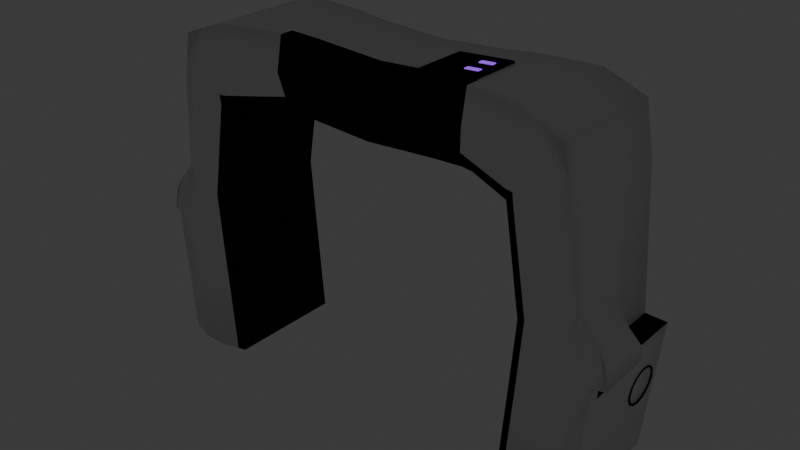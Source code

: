 # Source: thieft_helmet.blend  (saved by Blender 5.0.119; exported with 4.5.12 LTS)
import bpy
from mathutils import Matrix  # noqa: F401  (used for matrix-valued properties, if any)

bpy.ops.wm.read_factory_settings(use_empty=True)
scene = bpy.context.scene
scene.name = 'Scene'

# ---- collections
col_collection = bpy.data.collections.new('Collection'); scene.collection.children.link(col_collection)

# ---- materials (node trees are filled in below, after node groups)
mat_base = bpy.data.materials.new('Base')
mat_darks = bpy.data.materials.new('Darks')
mat_light = bpy.data.materials.new('Light')
mat_light.alpha_threshold = 0.0
mat_light.use_backface_culling_lightprobe_volume = False
mat_light.roughness = 0.5
mat_light.line_color = (0.0, 0.0, 0.0, 1.0)

# ---- material node trees
mat_base.use_nodes = True; mat_base.node_tree.nodes.clear()
_N = mat_base.node_tree.nodes; _L = mat_base.node_tree.links
n0 = _N.new('ShaderNodeBsdfPrincipled'); n0.name = 'Principled BSDF'; n0.location = (-200, 100)
n1 = _N.new('ShaderNodeOutputMaterial'); n1.name = 'Material Output'; n1.location = (200, 100)
_L.new(n0.outputs[0], n1.inputs[0])
n1.is_active_output = True
mat_darks.use_nodes = True; mat_darks.node_tree.nodes.clear()
_N = mat_darks.node_tree.nodes; _L = mat_darks.node_tree.links
n0 = _N.new('ShaderNodeBsdfPrincipled'); n0.name = 'Principled BSDF'; n0.location = (-200, 100)
n0.inputs[0].default_value = (0.006656, 0.003925, 0.008343, 1.0)
n0.inputs[13].default_value = 0.0
n1 = _N.new('ShaderNodeOutputMaterial'); n1.name = 'Material Output'; n1.location = (200, 100)
_L.new(n0.outputs[0], n1.inputs[0])
n1.is_active_output = True
mat_light.use_nodes = True; mat_light.node_tree.nodes.clear()
_N = mat_light.node_tree.nodes; _L = mat_light.node_tree.links
n0 = _N.new('ShaderNodeOutputMaterial'); n0.name = 'Material Output'; n0.location = (200, 100)
n1 = _N.new('ShaderNodeBsdfPrincipled'); n1.name = 'Principled BSDF'; n1.location = (-200, 100)
n1.inputs[0].default_value = (0.09045, 0.01645, 0.8, 1.0)
n1.inputs[27].default_value = (0.359, 0.06887, 1.0, 1.0)
n1.inputs[28].default_value = 1.0
_L.new(n1.outputs[0], n0.inputs[0])
n0.is_active_output = True

# ---- world
world_world = bpy.data.worlds.new('World'); scene.world = world_world
world_world.use_nodes = True; world_world.node_tree.nodes.clear()
_N = world_world.node_tree.nodes; _L = world_world.node_tree.links
n0 = _N.new('ShaderNodeOutputWorld'); n0.name = 'World Output'; n0.location = (200, 100)
n1 = _N.new('ShaderNodeBackground'); n1.name = 'Background'; n1.location = (-200, 100)
n1.inputs[0].default_value = (0.05088, 0.05088, 0.05088, 1.0)
_L.new(n1.outputs[0], n0.inputs[0])
n0.is_active_output = True
world_world.color = (0.05088, 0.05088, 0.05088)
world_world.sun_shadow_jitter_overblur = 0.0

# ---- meshes
me_cube_001 = bpy.data.meshes.new('Cube.001')
me_cube_001.from_pydata([(3.063, 0.9043, 0.4842), (3.2, 0.9043, -0.2817), (3.063, -0.9043, 0.4842), (3.2, -0.9043, -0.2817), (2.333, -0.9043, -0.422), (2.432, -0.9043, 0.7294), (2.333, 0.9043, -0.422), (2.432, 0.9043, 0.7294), (0.0, 0.8435, -0.4125), (0.0, 0.8435, 0.5986), (0.0, -0.5719, -0.4125), (0.0, -0.5719, 0.5986), (3.137, 1.0, -4.459), (3.137, -1.0, -4.459), (2.37, -0.9043, -4.459), (2.37, 0.9043, -4.459), (3.339, -0.8417, -1.621), (3.343, 0.9043, -2.389), (2.576, -0.9043, -1.933), (2.576, 0.9043, -1.933), (1.048, 0.8435, 0.664), (1.048, -0.5719, -0.3471), (1.048, 0.8435, -0.3471), (1.048, -0.5719, 0.664), (3.455, 0.9043, -4.427), (3.455, -0.9043, -4.427), (3.661, -0.8034, -1.966), (3.668, 0.9043, -2.403), (3.063, -0.07261, 0.4842), (3.2, -0.07261, -0.2817), (2.333, -0.07261, -0.422), (2.432, -0.07261, 0.7294), (0.0, -0.07549, 0.5986), (0.0, -0.07549, -0.4125), (3.137, -0.07261, -4.459), (2.37, -0.07261, -4.459), (2.576, -0.07261, -1.933), (3.343, -0.07261, -1.617), (1.048, -0.07549, 0.664), (1.048, -0.07549, -0.3471), (3.455, -0.07261, -4.427), (3.675, -0.1765, -1.951), (3.2, 0.01997, -0.2817), (2.333, 0.01997, -0.422), (3.137, 0.01997, -4.459), (2.37, 0.01997, -4.459), (3.343, 0.2173, -2.389), (3.455, 0.01997, -4.427), (3.668, 0.2173, -2.403), (3.063, 0.01997, 0.4842), (2.432, 0.01997, 0.7294), (0.0, 0.01161, 0.5986), (0.0, 0.01161, -0.4125), (2.576, 0.01997, -1.933), (1.048, 0.01161, 0.664), (1.048, 0.01161, -0.3471), (1.522, 0.9043, 0.6967), (1.522, -0.6183, -0.3144), (1.522, 0.9043, -0.3144), (1.522, -0.6183, 0.6967), (1.522, -0.07261, 0.6967), (1.522, -0.07261, -0.3144), (1.522, 0.01997, -0.3144), (1.522, 0.01997, 0.6967), (3.063, -0.6741, 0.4842), (2.432, -0.6741, 0.7294), (0.0, -0.3703, 0.5986), (0.0, -0.6413, -0.4125), (2.576, -0.6741, -1.933), (1.048, -0.3703, 0.664), (1.048, -0.6413, -0.3471), (3.2, -0.6741, -0.2817), (2.333, -0.6741, -0.422), (3.137, -0.6741, -4.459), (2.37, -0.6741, -4.459), (3.343, -0.6741, -1.617), (3.455, -0.6741, -4.427), (3.668, -0.6741, -1.958), (1.522, -0.4031, 0.6967), (1.522, -0.6741, -0.3144), (2.432, 1.0, 0.2238), (2.432, -1.0, 0.2238), (3.132, -0.9043, 0.1012), (3.132, 0.9043, 0.1012), (0.0, -0.662, 0.09305), (0.0, 0.9336, 0.09305), (1.048, -0.662, 0.1584), (1.048, 0.9336, 0.1584), (3.132, -0.07261, 0.1012), (3.132, 0.01997, 0.1012), (1.522, -0.714, 0.1911), (1.522, 1.0, 0.1911), (3.132, -0.6741, 0.1012), (2.816, -1.0, -0.2817), (2.816, 1.0, -0.2817), (2.748, -0.9043, 0.6068), (2.748, 0.9043, 0.6068), (2.754, -1.0, -4.459), (2.754, 1.0, -4.459), (2.959, 1.0, -1.97), (2.959, -1.0, -1.775), (2.754, -0.07261, -4.459), (2.748, -0.07261, 0.6068), (2.748, 0.01997, 0.6068), (2.754, 0.01997, -4.459), (2.754, -0.6741, -4.459), (2.748, -0.6741, 0.6068), (2.782, 1.0, 0.1625), (2.782, -1.0, 0.1625), (3.626, -0.9043, -2.447), (3.629, -0.07261, -2.415), (3.627, -0.6741, -2.437), (3.287, -0.9418, -2.457), (2.91, -1.0, -2.463), (2.532, -0.9043, -2.487), (2.53, 0.9043, -2.52), (2.531, 0.01997, -2.498), (2.532, -0.6741, -2.491), (2.531, -0.07261, -2.507), (3.299, 0.9337, -2.547), (2.914, 1.0, -2.542), (3.751, -0.6532, -2.157), (3.756, -0.136, -2.146), (3.769, 0.07721, -2.426), (3.751, -0.8246, -2.155), (3.805, -0.8365, -2.474), (3.807, -0.08611, -2.442), (3.805, -0.6876, -2.464), (2.333, 0.934, -0.2651), (2.333, -0.934, -0.2651), (3.179, -0.9043, -0.1629), (3.179, 0.9043, -0.1629), (0.0, -0.5999, -0.2557), (0.0, 0.8715, -0.2557), (1.048, -0.5999, -0.1903), (1.048, 0.8715, -0.1903), (3.179, -0.07261, -0.1629), (3.179, 0.01997, -0.1629), (1.469, -0.6458, -0.1576), (1.522, 0.934, -0.1576), (3.179, -0.6741, -0.1629), (2.806, 1.0, -0.1439), (2.806, -1.0, -0.1439), (2.45, 0.9336, -0.422), (2.529, 0.9043, 0.6919), (2.487, 0.9336, -4.459), (2.693, 0.9336, -1.944), (2.45, -0.9336, -0.422), (2.529, -0.9043, 0.6919), (2.487, -0.9336, -4.459), (2.693, -0.9336, -1.884), (2.487, -0.07261, -4.459), (2.529, -0.07261, 0.6919), (2.529, 0.01997, 0.6919), (2.487, 0.01997, -4.459), (2.487, -0.6741, -4.459), (2.529, -0.6741, 0.6919), (2.539, 1.0, 0.2051), (2.539, -1.0, 0.2051), (2.648, -0.9336, -2.479), (2.647, 0.9336, -2.527), (2.447, -0.9542, -0.2709), (2.447, 0.9542, -0.2709), (3.267, -0.9555, -2.765), (2.509, -0.9043, -2.787), (2.507, 0.9043, -2.813), (3.601, -0.9043, -2.75), (3.633, 0.9043, -2.716), (3.603, -0.07261, -2.725), (2.508, -0.07261, -2.803), (3.633, 0.1708, -2.716), (2.508, 0.01997, -2.796), (2.509, -0.6741, -2.791), (3.602, -0.6741, -2.742), (2.891, 1.0, -2.829), (2.888, -1.0, -2.769), (3.276, 0.9493, -2.833), (2.624, 0.9336, -2.818), (2.625, -0.9336, -2.782), (3.599, 0.7904, -3.192), (3.608, 0.7682, -3.081), (3.616, 0.7053, -2.987), (3.622, 0.611, -2.924), (3.624, 0.4999, -2.902), (3.622, 0.3887, -2.924), (3.616, 0.2944, -2.987), (3.608, 0.2315, -3.081), (3.599, 0.2094, -3.192), (3.59, 0.2315, -3.302), (3.582, 0.2944, -3.396), (3.576, 0.3887, -3.459), (3.574, 0.4999, -3.481), (3.576, 0.611, -3.459), (3.582, 0.7053, -3.396), (3.59, 0.7682, -3.302), (3.599, 0.7666, -3.192), (3.608, 0.7463, -3.09), (3.615, 0.6885, -3.004), (3.62, 0.6019, -2.946), (3.622, 0.4999, -2.926), (3.62, 0.3978, -2.946), (3.615, 0.3113, -3.004), (3.608, 0.2534, -3.09), (3.599, 0.2331, -3.192), (3.59, 0.2534, -3.293), (3.583, 0.3113, -3.38), (3.578, 0.3978, -3.437), (3.576, 0.4999, -3.457), (3.578, 0.6019, -3.437), (3.583, 0.6885, -3.38), (3.59, 0.7463, -3.293), (3.579, 0.7904, -3.19), (3.589, 0.7682, -3.079), (3.597, 0.7053, -2.985), (3.602, 0.611, -2.923), (3.604, 0.4999, -2.901), (3.602, 0.3887, -2.923), (3.597, 0.2944, -2.985), (3.589, 0.2315, -3.079), (3.579, 0.2094, -3.19), (3.57, 0.2315, -3.301), (3.562, 0.2944, -3.395), (3.557, 0.3887, -3.457), (3.555, 0.4999, -3.48), (3.557, 0.611, -3.457), (3.562, 0.7053, -3.395), (3.57, 0.7682, -3.301), (3.579, 0.7666, -3.19), (3.588, 0.7463, -3.088), (3.595, 0.6885, -3.002), (3.6, 0.6019, -2.945), (3.602, 0.4999, -2.924), (3.6, 0.3978, -2.945), (3.595, 0.3113, -3.002), (3.588, 0.2534, -3.088), (3.579, 0.2331, -3.19), (3.571, 0.2534, -3.292), (3.563, 0.3113, -3.378), (3.558, 0.3978, -3.436), (3.557, 0.4999, -3.456), (3.558, 0.6019, -3.436), (3.563, 0.6885, -3.378), (3.571, 0.7463, -3.292), (-3.063, 0.9043, 0.4842), (-3.2, 0.9043, -0.2817), (-3.063, -0.9043, 0.4842), (-3.2, -0.9043, -0.2817), (-2.333, -0.9043, -0.422), (-2.432, -0.9043, 0.7294), (-2.333, 0.9043, -0.422), (-2.432, 0.9043, 0.7294), (-3.137, 1.0, -4.459), (-3.137, -1.0, -4.459), (-2.37, -0.9043, -4.459), (-2.37, 0.9043, -4.459), (-3.339, -0.8417, -1.621), (-3.343, 0.9043, -2.389), (-2.576, -0.9043, -1.933), (-2.576, 0.9043, -1.933), (-1.048, 0.8435, 0.664), (-1.048, -0.5719, -0.3471), (-1.048, 0.8435, -0.3471), (-1.048, -0.5719, 0.664), (-3.455, 0.9043, -4.427), (-3.455, -0.9043, -4.427), (-3.661, -0.8034, -1.966), (-3.668, 0.9043, -2.403), (-3.063, -0.07261, 0.4842), (-3.2, -0.07261, -0.2817), (-2.333, -0.07261, -0.422), (-2.432, -0.07261, 0.7294), (-3.137, -0.07261, -4.459), (-2.37, -0.07261, -4.459), (-2.576, -0.07261, -1.933), (-3.343, -0.07261, -1.617), (-1.048, -0.07549, 0.664), (-1.048, -0.07549, -0.3471), (-3.455, -0.07261, -4.427), (-3.675, -0.1765, -1.951), (-3.2, 0.01997, -0.2817), (-2.333, 0.01997, -0.422), (-3.137, 0.01997, -4.459), (-2.37, 0.01997, -4.459), (-3.343, 0.2173, -2.389), (-3.455, 0.01997, -4.427), (-3.668, 0.2173, -2.403), (-3.063, 0.01997, 0.4842), (-2.432, 0.01997, 0.7294), (-2.576, 0.01997, -1.933), (-1.048, 0.01161, 0.664), (-1.048, 0.01161, -0.3471), (-1.522, 0.9043, 0.6967), (-1.522, -0.6183, -0.3144), (-1.522, 0.9043, -0.3144), (-1.522, -0.6183, 0.6967), (-1.522, -0.07261, 0.6967), (-1.522, -0.07261, -0.3144), (-1.522, 0.01997, -0.3144), (-1.522, 0.01997, 0.6967), (-3.063, -0.6741, 0.4842), (-2.432, -0.6741, 0.7294), (-2.576, -0.6741, -1.933), (-1.048, -0.3703, 0.664), (-1.048, -0.6413, -0.3471), (-3.2, -0.6741, -0.2817), (-2.333, -0.6741, -0.422), (-3.137, -0.6741, -4.459), (-2.37, -0.6741, -4.459), (-3.343, -0.6741, -1.617), (-3.455, -0.6741, -4.427), (-3.668, -0.6741, -1.958), (-1.522, -0.4031, 0.6967), (-1.522, -0.6741, -0.3144), (-2.432, 1.0, 0.2238), (-2.432, -1.0, 0.2238), (-3.132, -0.9043, 0.1012), (-3.132, 0.9043, 0.1012), (-1.048, -0.662, 0.1584), (-1.048, 0.9336, 0.1584), (-3.132, -0.07261, 0.1012), (-3.132, 0.01997, 0.1012), (-1.522, -0.714, 0.1911), (-1.522, 1.0, 0.1911), (-3.132, -0.6741, 0.1012), (-2.816, -1.0, -0.2817), (-2.816, 1.0, -0.2817), (-2.748, -0.9043, 0.6068), (-2.748, 0.9043, 0.6068), (-2.754, -1.0, -4.459), (-2.754, 1.0, -4.459), (-2.959, 1.0, -1.97), (-2.959, -1.0, -1.775), (-2.754, -0.07261, -4.459), (-2.748, -0.07261, 0.6068), (-2.748, 0.01997, 0.6068), (-2.754, 0.01997, -4.459), (-2.754, -0.6741, -4.459), (-2.748, -0.6741, 0.6068), (-2.782, 1.0, 0.1625), (-2.782, -1.0, 0.1625), (-3.626, -0.9043, -2.447), (-3.629, -0.07261, -2.415), (-3.627, -0.6741, -2.437), (-3.287, -0.9418, -2.457), (-2.91, -1.0, -2.463), (-2.532, -0.9043, -2.487), (-2.53, 0.9043, -2.52), (-2.531, 0.01997, -2.498), (-2.532, -0.6741, -2.491), (-2.531, -0.07261, -2.507), (-3.299, 0.9337, -2.547), (-2.914, 1.0, -2.542), (-3.751, -0.6532, -2.157), (-3.756, -0.136, -2.146), (-3.769, 0.07721, -2.426), (-3.751, -0.8246, -2.155), (-3.805, -0.8365, -2.474), (-3.807, -0.08611, -2.442), (-3.805, -0.6876, -2.464), (-2.333, 0.934, -0.2651), (-2.333, -0.934, -0.2651), (-3.179, -0.9043, -0.1629), (-3.179, 0.9043, -0.1629), (-1.048, -0.5999, -0.1903), (-1.048, 0.8715, -0.1903), (-3.179, -0.07261, -0.1629), (-3.179, 0.01997, -0.1629), (-1.469, -0.6458, -0.1576), (-1.522, 0.934, -0.1576), (-3.179, -0.6741, -0.1629), (-2.806, 1.0, -0.1439), (-2.806, -1.0, -0.1439), (-2.45, 0.9336, -0.422), (-2.529, 0.9043, 0.6919), (-2.487, 0.9336, -4.459), (-2.693, 0.9336, -1.944), (-2.45, -0.9336, -0.422), (-2.529, -0.9043, 0.6919), (-2.487, -0.9336, -4.459), (-2.693, -0.9336, -1.884), (-2.487, -0.07261, -4.459), (-2.529, -0.07261, 0.6919), (-2.529, 0.01997, 0.6919), (-2.487, 0.01997, -4.459), (-2.487, -0.6741, -4.459), (-2.529, -0.6741, 0.6919), (-2.539, 1.0, 0.2051), (-2.539, -1.0, 0.2051), (-2.648, -0.9336, -2.479), (-2.647, 0.9336, -2.527), (-2.447, -0.9542, -0.2709), (-2.447, 0.9542, -0.2709), (-3.267, -0.9555, -2.765), (-2.509, -0.9043, -2.787), (-2.507, 0.9043, -2.813), (-3.601, -0.9043, -2.75), (-3.633, 0.9043, -2.716), (-3.603, -0.07261, -2.725), (-2.508, -0.07261, -2.803), (-3.633, 0.1708, -2.716), (-2.508, 0.01997, -2.796), (-2.509, -0.6741, -2.791), (-3.602, -0.6741, -2.742), (-2.891, 1.0, -2.829), (-2.888, -1.0, -2.769), (-3.276, 0.9493, -2.833), (-2.624, 0.9336, -2.818), (-2.625, -0.9336, -2.782), (-3.599, 0.7904, -3.192), (-3.608, 0.7682, -3.081), (-3.616, 0.7053, -2.987), (-3.622, 0.611, -2.924), (-3.624, 0.4999, -2.902), (-3.622, 0.3887, -2.924), (-3.616, 0.2944, -2.987), (-3.608, 0.2315, -3.081), (-3.599, 0.2094, -3.192), (-3.59, 0.2315, -3.302), (-3.582, 0.2944, -3.396), (-3.576, 0.3887, -3.459), (-3.574, 0.4999, -3.481), (-3.576, 0.611, -3.459), (-3.582, 0.7053, -3.396), (-3.59, 0.7682, -3.302), (-3.599, 0.7666, -3.192), (-3.608, 0.7463, -3.09), (-3.615, 0.6885, -3.004), (-3.62, 0.6019, -2.946), (-3.622, 0.4999, -2.926), (-3.62, 0.3978, -2.946), (-3.615, 0.3113, -3.004), (-3.608, 0.2534, -3.09), (-3.599, 0.2331, -3.192), (-3.59, 0.2534, -3.293), (-3.583, 0.3113, -3.38), (-3.578, 0.3978, -3.437), (-3.576, 0.4999, -3.457), (-3.578, 0.6019, -3.437), (-3.583, 0.6885, -3.38), (-3.59, 0.7463, -3.293), (-3.579, 0.7904, -3.19), (-3.589, 0.7682, -3.079), (-3.597, 0.7053, -2.985), (-3.602, 0.611, -2.923), (-3.604, 0.4999, -2.901), (-3.602, 0.3887, -2.923), (-3.597, 0.2944, -2.985), (-3.589, 0.2315, -3.079), (-3.579, 0.2094, -3.19), (-3.57, 0.2315, -3.301), (-3.562, 0.2944, -3.395), (-3.557, 0.3887, -3.457), (-3.555, 0.4999, -3.48), (-3.557, 0.611, -3.457), (-3.562, 0.7053, -3.395), (-3.57, 0.7682, -3.301), (-3.579, 0.7666, -3.19), (-3.588, 0.7463, -3.088), (-3.595, 0.6885, -3.002), (-3.6, 0.6019, -2.945), (-3.602, 0.4999, -2.924), (-3.6, 0.3978, -2.945), (-3.595, 0.3113, -3.002), (-3.588, 0.2534, -3.088), (-3.579, 0.2331, -3.19), (-3.571, 0.2534, -3.292), (-3.563, 0.3113, -3.378), (-3.558, 0.3978, -3.436), (-3.557, 0.4999, -3.456), (-3.558, 0.6019, -3.436), (-3.563, 0.6885, -3.378), (-3.571, 0.7463, -3.292), (0.6686, -0.445, 0.5696), (0.662, -0.445, 0.6711), (0.6686, 0.3923, 0.5696), (0.662, 0.3923, 0.6711), (1.504, -0.445, 0.6242), (1.498, -0.445, 0.7257), (1.504, 0.3923, 0.6242), (1.498, 0.3923, 0.7257), (1.373, 0.3923, 0.6156), (0.8002, 0.3923, 0.5782), (0.7935, 0.3923, 0.6797), (1.366, 0.3923, 0.7171), (0.8002, -0.445, 0.5782), (1.373, -0.445, 0.6156), (1.366, -0.445, 0.7171), (0.7935, -0.445, 0.6797), (1.179, 0.09066, 0.5674), (1.169, 0.09066, 0.719), (1.179, 0.1666, 0.5674), (1.169, 0.1666, 0.719), (1.385, 0.09066, 0.5809), (1.376, 0.09066, 0.7325), (1.385, 0.1666, 0.5809), (1.376, 0.1666, 0.7325), (1.179, -0.2005, 0.5674), (1.169, -0.2005, 0.719), (1.179, -0.1246, 0.5674), (1.169, -0.1246, 0.719), (1.385, -0.2005, 0.5809), (1.376, -0.2005, 0.7325), (1.385, -0.1246, 0.5809), (1.376, -0.1246, 0.7325)], [], [(16, 112, 109, 26), (91, 56, 7, 80), (106, 95, 2, 64), (142, 93, 3, 130), (79, 72, 4, 57), (107, 96, 0, 83), (69, 66, 11, 23), (104, 98, 12, 44), (86, 23, 11, 84), (92, 64, 2, 82), (150, 18, 114, 159), (53, 19, 115, 116), (99, 17, 119, 120), (94, 1, 17, 99), (43, 6, 19, 53), (147, 4, 18, 150), (71, 3, 16, 75), (90, 59, 23, 86), (78, 69, 23, 59), (67, 70, 21, 10), (85, 9, 20, 87), (26, 109, 125, 124), (75, 16, 26, 77), (44, 12, 24, 47), (176, 119, 27, 167), (73, 34, 40, 76), (46, 37, 41, 48), (170, 168, 40, 47), (52, 55, 39, 33), (63, 54, 38, 60), (42, 29, 37, 46), (72, 30, 36, 68), (68, 36, 118, 117), (89, 49, 28, 88), (105, 101, 34, 73), (54, 51, 32, 38), (62, 43, 30, 61), (103, 102, 28, 49), (96, 103, 49, 0), (58, 6, 43, 62), (20, 9, 51, 54), (83, 0, 49, 89), (1, 42, 46, 17), (56, 20, 54, 63), (8, 22, 55, 52), (167, 170, 47, 24), (17, 46, 48, 27), (34, 44, 47, 40), (30, 43, 53, 36), (36, 53, 116, 118), (101, 104, 44, 34), (7, 56, 63, 50), (22, 58, 62, 55), (55, 62, 61, 39), (50, 63, 60, 31), (65, 78, 59, 5), (81, 5, 59, 90), (70, 79, 57, 21), (87, 20, 56, 91), (39, 61, 79, 70), (31, 60, 78, 65), (97, 105, 73, 13), (18, 68, 117, 114), (4, 72, 68, 18), (13, 73, 76, 25), (37, 75, 77, 41), (77, 26, 124, 121), (33, 39, 70, 67), (60, 38, 69, 78), (29, 71, 75, 37), (88, 28, 64, 92), (38, 32, 66, 69), (61, 30, 72, 79), (102, 106, 64, 28), (136, 88, 92, 140), (135, 87, 91, 139), (129, 81, 90, 138), (131, 83, 89, 137), (137, 89, 88, 136), (133, 85, 87, 135), (138, 90, 86, 134), (140, 92, 82, 130), (134, 86, 84, 132), (141, 107, 83, 131), (95, 108, 82, 2), (139, 91, 80, 128), (148, 158, 108, 95), (162, 157, 107, 141), (152, 156, 106, 102), (149, 155, 105, 97), (151, 154, 104, 101), (144, 153, 103, 96), (153, 152, 102, 103), (155, 151, 101, 105), (3, 93, 100, 16), (143, 94, 99, 146), (146, 99, 120, 160), (16, 100, 113, 112), (154, 145, 98, 104), (157, 144, 96, 107), (161, 147, 93, 142), (156, 148, 95, 106), (121, 124, 125, 127), (168, 173, 76, 40), (173, 166, 25, 76), (109, 111, 127, 125), (166, 163, 13, 25), (163, 175, 97, 13), (178, 164, 14, 149), (172, 169, 35, 74), (164, 172, 74, 14), (169, 171, 45, 35), (171, 165, 15, 45), (177, 174, 98, 145), (174, 176, 12, 98), (27, 119, 17), (122, 121, 127, 126), (126, 123, 122), (41, 77, 121, 122), (48, 41, 122, 123), (110, 48, 123, 126), (111, 110, 126, 127), (158, 161, 142, 108), (143, 162, 141, 94), (58, 139, 128, 6), (94, 141, 131, 1), (21, 134, 132, 10), (71, 140, 130, 3), (57, 138, 134, 21), (8, 133, 135, 22), (42, 137, 136, 29), (1, 131, 137, 42), (4, 129, 138, 57), (22, 135, 139, 58), (29, 136, 140, 71), (108, 142, 130, 82), (6, 128, 162, 143), (81, 129, 161, 158), (165, 177, 145, 15), (175, 178, 149, 97), (65, 5, 148, 156), (129, 4, 147, 161), (80, 7, 144, 157), (45, 15, 145, 154), (19, 146, 160, 115), (6, 143, 146, 19), (74, 35, 151, 155), (50, 31, 152, 153), (7, 50, 153, 144), (35, 45, 154, 151), (14, 74, 155, 149), (31, 65, 156, 152), (128, 80, 157, 162), (5, 81, 158, 148), (93, 147, 150, 100), (100, 150, 159, 113), (113, 159, 178, 175), (115, 160, 177, 165), (120, 119, 176, 174), (160, 120, 174, 177), (116, 115, 165, 171), (118, 116, 171, 169), (114, 117, 172, 164), (117, 118, 169, 172), (159, 114, 164, 178), (112, 113, 175, 163), (109, 112, 163, 166), (111, 109, 166, 173), (110, 111, 173, 168), (27, 48, 170, 167), (48, 110, 168, 170), (12, 176, 167, 24), (194, 210, 209, 193), (187, 203, 202, 186), (180, 196, 195, 179), (179, 195, 210, 194), (188, 204, 203, 187), (181, 197, 196, 180), (189, 205, 204, 188), (182, 198, 197, 181), (190, 206, 205, 189), (183, 199, 198, 182), (191, 207, 206, 190), (184, 200, 199, 183), (192, 208, 207, 191), (185, 201, 200, 184), (193, 209, 208, 192), (186, 202, 201, 185), (226, 225, 241, 242), (219, 218, 234, 235), (212, 211, 227, 228), (211, 226, 242, 227), (220, 219, 235, 236), (213, 212, 228, 229), (221, 220, 236, 237), (214, 213, 229, 230), (222, 221, 237, 238), (215, 214, 230, 231), (223, 222, 238, 239), (216, 215, 231, 232), (224, 223, 239, 240), (217, 216, 232, 233), (225, 224, 240, 241), (218, 217, 233, 234), (202, 203, 235, 234), (190, 189, 221, 222), (203, 204, 236, 235), (191, 190, 222, 223), (204, 205, 237, 236), (192, 191, 223, 224), (205, 206, 238, 237), (193, 192, 224, 225), (180, 179, 211, 212), (206, 207, 239, 238), (194, 193, 225, 226), (181, 180, 212, 213), (207, 208, 240, 239), (179, 194, 226, 211), (182, 181, 213, 214), (208, 209, 241, 240), (195, 196, 228, 227), (183, 182, 214, 215), (209, 210, 242, 241), (196, 197, 229, 228), (184, 183, 215, 216), (210, 195, 227, 242), (197, 198, 230, 229), (185, 184, 216, 217), (198, 199, 231, 230), (186, 185, 217, 218), (199, 200, 232, 231), (187, 186, 218, 219), (200, 201, 233, 232), (188, 187, 219, 220), (201, 202, 234, 233), (189, 188, 220, 221), (255, 265, 340, 343), (322, 313, 250, 291), (337, 299, 245, 326), (371, 361, 246, 324), (312, 292, 247, 305), (338, 316, 243, 327), (302, 262, 11, 66), (335, 281, 251, 329), (317, 84, 11, 262), (323, 315, 245, 299), (379, 388, 345, 257), (288, 347, 346, 258), (330, 351, 350, 256), (325, 330, 256, 244), (280, 288, 258, 249), (376, 379, 257, 247), (304, 308, 255, 246), (321, 317, 262, 294), (311, 294, 262, 302), (67, 10, 260, 303), (85, 318, 259, 9), (265, 355, 356, 340), (308, 310, 265, 255), (281, 284, 263, 251), (405, 396, 266, 350), (306, 309, 277, 271), (283, 285, 278, 274), (399, 284, 277, 397), (52, 33, 276, 290), (298, 295, 275, 289), (279, 283, 274, 268), (305, 301, 273, 269), (301, 348, 349, 273), (320, 319, 267, 286), (336, 306, 271, 332), (289, 275, 32, 51), (297, 296, 269, 280), (334, 286, 267, 333), (327, 243, 286, 334), (293, 297, 280, 249), (259, 289, 51, 9), (316, 320, 286, 243), (244, 256, 283, 279), (291, 298, 289, 259), (8, 52, 290, 261), (396, 263, 284, 399), (256, 266, 285, 283), (271, 277, 284, 281), (269, 273, 288, 280), (273, 349, 347, 288), (332, 271, 281, 335), (250, 287, 298, 291), (261, 290, 297, 293), (290, 276, 296, 297), (287, 270, 295, 298), (300, 248, 294, 311), (314, 321, 294, 248), (303, 260, 292, 312), (318, 322, 291, 259), (276, 303, 312, 296), (270, 300, 311, 295), (328, 252, 306, 336), (257, 345, 348, 301), (247, 257, 301, 305), (252, 264, 309, 306), (274, 278, 310, 308), (310, 352, 355, 265), (33, 67, 303, 276), (295, 311, 302, 275), (268, 274, 308, 304), (319, 323, 299, 267), (275, 302, 66, 32), (296, 312, 305, 269), (333, 267, 299, 337), (365, 369, 323, 319), (364, 368, 322, 318), (360, 367, 321, 314), (362, 366, 320, 316), (366, 365, 319, 320), (133, 364, 318, 85), (367, 363, 317, 321), (369, 361, 315, 323), (363, 132, 84, 317), (370, 362, 316, 338), (326, 245, 315, 339), (368, 359, 313, 322), (377, 326, 339, 387), (391, 370, 338, 386), (381, 333, 337, 385), (378, 328, 336, 384), (380, 332, 335, 383), (373, 327, 334, 382), (382, 334, 333, 381), (384, 336, 332, 380), (246, 255, 331, 324), (372, 375, 330, 325), (375, 389, 351, 330), (255, 343, 344, 331), (383, 335, 329, 374), (386, 338, 327, 373), (390, 371, 324, 376), (385, 337, 326, 377), (352, 358, 356, 355), (397, 277, 309, 402), (402, 309, 264, 395), (340, 356, 358, 342), (395, 264, 252, 392), (392, 252, 328, 404), (407, 378, 253, 393), (401, 307, 272, 398), (393, 253, 307, 401), (398, 272, 282, 400), (400, 282, 254, 394), (406, 374, 329, 403), (403, 329, 251, 405), (266, 256, 350), (353, 357, 358, 352), (357, 353, 354), (278, 353, 352, 310), (285, 354, 353, 278), (341, 357, 354, 285), (342, 358, 357, 341), (387, 339, 371, 390), (372, 325, 370, 391), (293, 249, 359, 368), (325, 244, 362, 370), (260, 10, 132, 363), (304, 246, 361, 369), (292, 260, 363, 367), (8, 261, 364, 133), (279, 268, 365, 366), (244, 279, 366, 362), (247, 292, 367, 360), (261, 293, 368, 364), (268, 304, 369, 365), (339, 315, 361, 371), (249, 372, 391, 359), (314, 387, 390, 360), (394, 254, 374, 406), (404, 328, 378, 407), (300, 385, 377, 248), (360, 390, 376, 247), (313, 386, 373, 250), (282, 383, 374, 254), (258, 346, 389, 375), (249, 258, 375, 372), (307, 384, 380, 272), (287, 382, 381, 270), (250, 373, 382, 287), (272, 380, 383, 282), (253, 378, 384, 307), (270, 381, 385, 300), (359, 391, 386, 313), (248, 377, 387, 314), (324, 331, 379, 376), (331, 344, 388, 379), (344, 404, 407, 388), (346, 394, 406, 389), (351, 403, 405, 350), (389, 406, 403, 351), (347, 400, 394, 346), (349, 398, 400, 347), (345, 393, 401, 348), (348, 401, 398, 349), (388, 407, 393, 345), (343, 392, 404, 344), (340, 395, 392, 343), (342, 402, 395, 340), (341, 397, 402, 342), (266, 396, 399, 285), (285, 399, 397, 341), (251, 263, 396, 405), (423, 422, 438, 439), (416, 415, 431, 432), (409, 408, 424, 425), (408, 423, 439, 424), (417, 416, 432, 433), (410, 409, 425, 426), (418, 417, 433, 434), (411, 410, 426, 427), (419, 418, 434, 435), (412, 411, 427, 428), (420, 419, 435, 436), (413, 412, 428, 429), (421, 420, 436, 437), (414, 413, 429, 430), (422, 421, 437, 438), (415, 414, 430, 431), (455, 471, 470, 454), (448, 464, 463, 447), (441, 457, 456, 440), (440, 456, 471, 455), (449, 465, 464, 448), (442, 458, 457, 441), (450, 466, 465, 449), (443, 459, 458, 442), (451, 467, 466, 450), (444, 460, 459, 443), (452, 468, 467, 451), (445, 461, 460, 444), (453, 469, 468, 452), (446, 462, 461, 445), (454, 470, 469, 453), (447, 463, 462, 446), (431, 463, 464, 432), (419, 451, 450, 418), (432, 464, 465, 433), (420, 452, 451, 419), (433, 465, 466, 434), (421, 453, 452, 420), (434, 466, 467, 435), (422, 454, 453, 421), (409, 441, 440, 408), (435, 467, 468, 436), (423, 455, 454, 422), (410, 442, 441, 409), (436, 468, 469, 437), (408, 440, 455, 423), (411, 443, 442, 410), (437, 469, 470, 438), (424, 456, 457, 425), (412, 444, 443, 411), (438, 470, 471, 439), (425, 457, 458, 426), (413, 445, 444, 412), (439, 471, 456, 424), (426, 458, 459, 427), (414, 446, 445, 413), (427, 459, 460, 428), (415, 447, 446, 414), (428, 460, 461, 429), (416, 448, 447, 415), (429, 461, 462, 430), (417, 449, 448, 416), (430, 462, 463, 431), (418, 450, 449, 417), (472, 473, 475, 474), (480, 483, 479, 478), (478, 479, 477, 476), (484, 487, 473, 472), (480, 478, 476, 485), (482, 475, 473, 487), (479, 483, 486, 477), (483, 482, 487, 486), (474, 481, 484, 472), (481, 480, 485, 484), (476, 477, 486, 485), (485, 486, 487, 484), (474, 475, 482, 481), (481, 482, 483, 480), (488, 489, 491, 490), (490, 491, 495, 494), (494, 495, 493, 492), (492, 493, 489, 488), (490, 494, 492, 488), (495, 491, 489, 493), (496, 497, 499, 498), (498, 499, 503, 502), (502, 503, 501, 500), (500, 501, 497, 496), (498, 502, 500, 496), (503, 499, 497, 501)])
me_cube_001.polygons.foreach_set('use_smooth', [1, 1, 1, 1, 1, 1, 1, 1, 1, 1, 1, 1, 1, 1, 1, 1, 1, 1, 1, 1, 1, 1, 1, 1, 1, 1, 1, 1, 1, 1, 1, 1, 1, 1, 1, 1, 1, 1, 1, 1, 1, 1, 1, 1, 1, 1, 1, 1, 1, 1, 1, 1, 1, 1, 1, 1, 1, 1, 1, 1, 1, 1, 1, 1, 1, 1, 1, 1, 1, 1, 1, 1, 1, 1, 1, 1, 1, 1, 1, 1, 1, 1, 1, 1, 1, 1, 1, 1, 1, 1, 1, 1, 1, 1, 1, 1, 1, 1, 1, 1, 1, 1, 1, 1, 1, 1, 1, 1, 1, 1, 1, 1, 1, 1, 1, 1, 1, 1, 1, 1, 1, 1, 1, 1, 1, 1, 1, 1, 1, 1, 1, 1, 1, 1, 1, 1, 1, 1, 1, 1, 1, 1, 1, 1, 1, 1, 1, 1, 1, 1, 1, 1, 1, 1, 1, 1, 1, 1, 1, 1, 1, 1, 1, 1, 1, 1, 1, 1, 1, 1, 1, 1, 0, 0, 0, 0, 0, 0, 0, 0, 0, 0, 0, 0, 0, 0, 0, 0, 0, 0, 0, 0, 0, 0, 0, 0, 0, 0, 0, 0, 0, 0, 0, 0, 0, 0, 0, 0, 0, 0, 0, 0, 0, 0, 0, 0, 0, 0, 0, 0, 0, 0, 0, 0, 0, 0, 0, 0, 0, 0, 0, 0, 0, 0, 0, 0, 1, 1, 1, 1, 1, 1, 1, 1, 1, 1, 1, 1, 1, 1, 1, 1, 1, 1, 1, 1, 1, 1, 1, 1, 1, 1, 1, 1, 1, 1, 1, 1, 1, 1, 1, 1, 1, 1, 1, 1, 1, 1, 1, 1, 1, 1, 1, 1, 1, 1, 1, 1, 1, 1, 1, 1, 1, 1, 1, 1, 1, 1, 1, 1, 1, 1, 1, 1, 1, 1, 1, 1, 1, 1, 1, 1, 1, 1, 1, 1, 1, 1, 1, 1, 1, 1, 1, 1, 1, 1, 1, 1, 1, 1, 1, 1, 1, 1, 1, 1, 1, 1, 1, 1, 1, 1, 1, 1, 1, 1, 1, 1, 1, 1, 1, 1, 1, 1, 1, 1, 1, 1, 1, 1, 1, 1, 1, 1, 1, 1, 1, 1, 1, 1, 1, 1, 1, 1, 1, 1, 1, 1, 1, 1, 1, 1, 1, 1, 1, 1, 1, 1, 1, 1, 1, 1, 1, 1, 1, 1, 1, 1, 1, 1, 1, 1, 1, 1, 1, 1, 1, 1, 0, 0, 0, 0, 0, 0, 0, 0, 0, 0, 0, 0, 0, 0, 0, 0, 0, 0, 0, 0, 0, 0, 0, 0, 0, 0, 0, 0, 0, 0, 0, 0, 0, 0, 0, 0, 0, 0, 0, 0, 0, 0, 0, 0, 0, 0, 0, 0, 0, 0, 0, 0, 0, 0, 0, 0, 0, 0, 0, 0, 0, 0, 0, 0, 1, 1, 1, 1, 1, 1, 1, 1, 1, 1, 1, 1, 1, 1, 1, 1, 1, 1, 1, 1, 1, 1, 1, 1, 1, 1])
me_cube_001.polygons.foreach_set('material_index', [0, 0, 0, 0, 1, 0, 1, 0, 1, 0, 1, 1, 0, 0, 1, 1, 0, 1, 1, 1, 0, 0, 0, 0, 0, 0, 0, 0, 1, 0, 0, 1, 1, 0, 0, 0, 1, 0, 0, 1, 0, 0, 0, 0, 1, 0, 1, 0, 1, 1, 0, 0, 1, 1, 0, 0, 0, 1, 0, 1, 0, 0, 1, 1, 0, 0, 0, 1, 0, 0, 0, 0, 1, 0, 0, 0, 0, 0, 0, 0, 1, 0, 1, 0, 0, 0, 0, 0, 0, 0, 0, 0, 0, 0, 0, 0, 0, 0, 0, 0, 0, 0, 0, 0, 0, 0, 0, 0, 1, 1, 1, 1, 1, 0, 0, 0, 0, 0, 0, 0, 0, 0, 0, 0, 1, 0, 1, 0, 1, 1, 0, 0, 1, 1, 0, 0, 1, 0, 1, 0, 0, 1, 0, 1, 1, 1, 1, 0, 0, 1, 1, 0, 0, 0, 0, 0, 0, 1, 0, 0, 1, 1, 1, 1, 1, 0, 0, 0, 1, 0, 1, 0, 1, 1, 1, 1, 1, 1, 1, 1, 1, 1, 1, 1, 1, 1, 1, 1, 1, 1, 1, 1, 1, 1, 1, 1, 1, 1, 1, 1, 1, 1, 1, 1, 1, 1, 1, 1, 1, 1, 1, 1, 1, 1, 1, 1, 1, 1, 1, 1, 1, 1, 1, 1, 1, 1, 1, 1, 1, 1, 1, 1, 1, 1, 1, 1, 0, 0, 0, 0, 1, 0, 1, 0, 1, 0, 1, 1, 0, 0, 1, 1, 0, 1, 1, 1, 0, 0, 0, 0, 0, 0, 0, 0, 1, 0, 0, 1, 1, 0, 0, 0, 1, 0, 0, 1, 0, 0, 0, 0, 1, 0, 1, 0, 1, 1, 0, 0, 1, 1, 0, 0, 0, 1, 0, 1, 0, 0, 1, 1, 0, 0, 0, 1, 0, 0, 0, 0, 1, 0, 0, 0, 0, 0, 0, 0, 1, 0, 1, 0, 0, 0, 0, 0, 0, 0, 0, 0, 0, 0, 0, 0, 0, 0, 0, 0, 0, 0, 0, 0, 0, 0, 0, 0, 1, 1, 1, 1, 1, 0, 0, 0, 0, 0, 0, 0, 0, 0, 0, 0, 1, 0, 1, 0, 1, 1, 0, 0, 1, 1, 0, 0, 1, 0, 1, 0, 0, 1, 0, 1, 1, 1, 1, 0, 0, 1, 1, 0, 0, 0, 0, 0, 0, 1, 0, 0, 1, 1, 1, 1, 1, 0, 0, 0, 1, 0, 1, 0, 1, 1, 1, 1, 1, 1, 1, 1, 1, 1, 1, 1, 1, 1, 1, 1, 1, 1, 1, 1, 1, 1, 1, 1, 1, 1, 1, 1, 1, 1, 1, 1, 1, 1, 1, 1, 1, 1, 1, 1, 1, 1, 1, 1, 1, 1, 1, 1, 1, 1, 1, 1, 1, 1, 1, 1, 1, 1, 1, 1, 1, 1, 1, 1, 1, 1, 1, 1, 1, 1, 1, 1, 1, 1, 1, 1, 1, 1, 2, 2, 2, 2, 2, 2, 2, 2, 2, 2, 2, 2])
_uv = me_cube_001.uv_layers.new(name='UVMap')
_uv.uv.foreach_set('vector', [0.375, 0.75, 0.375, 0.75, 0.375, 0.75, 0.375, 0.75, 0.5, 0.4592, 0.625, 0.4592, 0.625, 0.5, 0.5, 0.5, 0.625, 0.7093, 0.625, 0.75, 0.625, 0.75, 0.625, 0.7093, 0.4138, 0.75, 0.375, 0.75, 0.375, 0.75, 0.4138, 0.75, 0.3342, 0.7093, 0.375, 0.7093, 0.375, 0.75, 0.3342, 0.75, 0.5, 0.5, 0.625, 0.5, 0.625, 0.5, 0.5, 0.5, 0.7066, 0.7093, 0.75, 0.7093, 0.75, 0.75, 0.7066, 0.75, 0.375, 0.6225, 0.375, 0.5, 0.375, 0.5, 0.375, 0.6225, 0.5, 0.8316, 0.625, 0.8316, 0.625, 0.875, 0.5, 0.875, 0.5, 0.7093, 0.625, 0.7093, 0.625, 0.75, 0.5, 0.75, 0.375, 0.75, 0.375, 0.75, 0.375, 0.75, 0.375, 0.75, 0.375, 0.6225, 0.375, 0.5, 0.375, 0.5, 0.375, 0.6225, 0.375, 0.5, 0.375, 0.5, 0.375, 0.5, 0.375, 0.5, 0.375, 0.5, 0.375, 0.5, 0.375, 0.5, 0.375, 0.5, 0.375, 0.6225, 0.375, 0.5, 0.375, 0.5, 0.375, 0.6225, 0.375, 0.75, 0.375, 0.75, 0.375, 0.75, 0.375, 0.75, 0.375, 0.7093, 0.375, 0.75, 0.375, 0.75, 0.375, 0.7093, 0.5, 0.7908, 0.625, 0.7908, 0.625, 0.8316, 0.5, 0.8316, 0.6658, 0.7093, 0.7066, 0.7093, 0.7066, 0.75, 0.6658, 0.75, 0.25, 0.7093, 0.2934, 0.7093, 0.2934, 0.75, 0.25, 0.75, 0.5, 0.375, 0.625, 0.375, 0.625, 0.4184, 0.5, 0.4184, 0.375, 0.75, 0.375, 0.75, 0.375, 0.75, 0.375, 0.75, 0.375, 0.7093, 0.375, 0.75, 0.375, 0.75, 0.375, 0.7093, 0.375, 0.6225, 0.375, 0.5, 0.375, 0.5, 0.375, 0.6225, 0.375, 0.5, 0.375, 0.5, 0.375, 0.5, 0.375, 0.5, 0.375, 0.7093, 0.375, 0.6341, 0.375, 0.6341, 0.375, 0.7093, 0.375, 0.6225, 0.375, 0.6341, 0.375, 0.6341, 0.375, 0.6225, 0.375, 0.6225, 0.375, 0.6341, 0.375, 0.6341, 0.375, 0.6225, 0.25, 0.6225, 0.2934, 0.6225, 0.2934, 0.6341, 0.25, 0.6341, 0.6658, 0.6225, 0.7066, 0.6225, 0.7066, 0.6341, 0.6658, 0.6341, 0.375, 0.6225, 0.375, 0.6341, 0.375, 0.6341, 0.375, 0.6225, 0.375, 0.7093, 0.375, 0.6341, 0.375, 0.6341, 0.375, 0.7093, 0.375, 0.7093, 0.375, 0.6341, 0.375, 0.6341, 0.375, 0.7093, 0.5, 0.6225, 0.625, 0.6225, 0.625, 0.6341, 0.5, 0.6341, 0.375, 0.7093, 0.375, 0.6341, 0.375, 0.6341, 0.375, 0.7093, 0.7066, 0.6225, 0.75, 0.6225, 0.75, 0.6341, 0.7066, 0.6341, 0.3342, 0.6225, 0.375, 0.6225, 0.375, 0.6341, 0.3342, 0.6341, 0.625, 0.6225, 0.625, 0.6341, 0.625, 0.6341, 0.625, 0.6225, 0.625, 0.5, 0.625, 0.6225, 0.625, 0.6225, 0.625, 0.5, 0.3342, 0.5, 0.375, 0.5, 0.375, 0.6225, 0.3342, 0.6225, 0.7066, 0.5, 0.75, 0.5, 0.75, 0.6225, 0.7066, 0.6225, 0.5, 0.5, 0.625, 0.5, 0.625, 0.6225, 0.5, 0.6225, 0.375, 0.5, 0.375, 0.6225, 0.375, 0.6225, 0.375, 0.5, 0.6658, 0.5, 0.7066, 0.5, 0.7066, 0.6225, 0.6658, 0.6225, 0.25, 0.5, 0.2934, 0.5, 0.2934, 0.6225, 0.25, 0.6225, 0.375, 0.5, 0.375, 0.6225, 0.375, 0.6225, 0.375, 0.5, 0.375, 0.5, 0.375, 0.6225, 0.375, 0.6225, 0.375, 0.5, 0.375, 0.6341, 0.375, 0.6225, 0.375, 0.6225, 0.375, 0.6341, 0.375, 0.6341, 0.375, 0.6225, 0.375, 0.6225, 0.375, 0.6341, 0.375, 0.6341, 0.375, 0.6225, 0.375, 0.6225, 0.375, 0.6341, 0.375, 0.6341, 0.375, 0.6225, 0.375, 0.6225, 0.375, 0.6341, 0.625, 0.5, 0.6658, 0.5, 0.6658, 0.6225, 0.625, 0.6225, 0.2934, 0.5, 0.3342, 0.5, 0.3342, 0.6225, 0.2934, 0.6225, 0.2934, 0.6225, 0.3342, 0.6225, 0.3342, 0.6341, 0.2934, 0.6341, 0.625, 0.6225, 0.6658, 0.6225, 0.6658, 0.6341, 0.625, 0.6341, 0.625, 0.7093, 0.6658, 0.7093, 0.6658, 0.75, 0.625, 0.75, 0.5, 0.75, 0.625, 0.75, 0.625, 0.7908, 0.5, 0.7908, 0.2934, 0.7093, 0.3342, 0.7093, 0.3342, 0.75, 0.2934, 0.75, 0.5, 0.4184, 0.625, 0.4184, 0.625, 0.4592, 0.5, 0.4592, 0.2934, 0.6341, 0.3342, 0.6341, 0.3342, 0.7093, 0.2934, 0.7093, 0.625, 0.6341, 0.6658, 0.6341, 0.6658, 0.7093, 0.625, 0.7093, 0.375, 0.75, 0.375, 0.7093, 0.375, 0.7093, 0.375, 0.75, 0.375, 0.75, 0.375, 0.7093, 0.375, 0.7093, 0.375, 0.75, 0.375, 0.75, 0.375, 0.7093, 0.375, 0.7093, 0.375, 0.75, 0.375, 0.75, 0.375, 0.7093, 0.375, 0.7093, 0.375, 0.75, 0.375, 0.6341, 0.375, 0.7093, 0.375, 0.7093, 0.375, 0.6341, 0.375, 0.7093, 0.375, 0.75, 0.375, 0.75, 0.375, 0.7093, 0.25, 0.6341, 0.2934, 0.6341, 0.2934, 0.7093, 0.25, 0.7093, 0.6658, 0.6341, 0.7066, 0.6341, 0.7066, 0.7093, 0.6658, 0.7093, 0.375, 0.6341, 0.375, 0.7093, 0.375, 0.7093, 0.375, 0.6341, 0.5, 0.6341, 0.625, 0.6341, 0.625, 0.7093, 0.5, 0.7093, 0.7066, 0.6341, 0.75, 0.6341, 0.75, 0.7093, 0.7066, 0.7093, 0.3342, 0.6341, 0.375, 0.6341, 0.375, 0.7093, 0.3342, 0.7093, 0.625, 0.6341, 0.625, 0.7093, 0.625, 0.7093, 0.625, 0.6341, 0.4138, 0.6341, 0.5, 0.6341, 0.5, 0.7093, 0.4138, 0.7093, 0.4138, 0.4184, 0.5, 0.4184, 0.5, 0.4592, 0.4138, 0.4592, 0.4138, 0.75, 0.5, 0.75, 0.5, 0.7908, 0.4138, 0.7908, 0.4138, 0.5, 0.5, 0.5, 0.5, 0.6225, 0.4138, 0.6225, 0.4138, 0.6225, 0.5, 0.6225, 0.5, 0.6341, 0.4138, 0.6341, 0.4138, 0.375, 0.5, 0.375, 0.5, 0.4184, 0.4138, 0.4184, 0.4138, 0.7908, 0.5, 0.7908, 0.5, 0.8316, 0.4138, 0.8316, 0.4138, 0.7093, 0.5, 0.7093, 0.5, 0.75, 0.4138, 0.75, 0.4138, 0.8316, 0.5, 0.8316, 0.5, 0.875, 0.4138, 0.875, 0.4138, 0.5, 0.5, 0.5, 0.5, 0.5, 0.4138, 0.5, 0.625, 0.75, 0.5, 0.75, 0.5, 0.75, 0.625, 0.75, 0.4138, 0.4592, 0.5, 0.4592, 0.5, 0.5, 0.4138, 0.5, 0.625, 0.75, 0.5, 0.75, 0.5, 0.75, 0.625, 0.75, 0.4138, 0.5, 0.5, 0.5, 0.5, 0.5, 0.4138, 0.5, 0.625, 0.6341, 0.625, 0.7093, 0.625, 0.7093, 0.625, 0.6341, 0.375, 0.75, 0.375, 0.7093, 0.375, 0.7093, 0.375, 0.75, 0.375, 0.6341, 0.375, 0.6225, 0.375, 0.6225, 0.375, 0.6341, 0.625, 0.5, 0.625, 0.6225, 0.625, 0.6225, 0.625, 0.5, 0.625, 0.6225, 0.625, 0.6341, 0.625, 0.6341, 0.625, 0.6225, 0.375, 0.7093, 0.375, 0.6341, 0.375, 0.6341, 0.375, 0.7093, 0.375, 0.75, 0.375, 0.75, 0.375, 0.75, 0.375, 0.75, 0.375, 0.5, 0.375, 0.5, 0.375, 0.5, 0.375, 0.5, 0.375, 0.5, 0.375, 0.5, 0.375, 0.5, 0.375, 0.5, 0.375, 0.75, 0.375, 0.75, 0.375, 0.75, 0.375, 0.75, 0.375, 0.6225, 0.375, 0.5, 0.375, 0.5, 0.375, 0.6225, 0.5, 0.5, 0.625, 0.5, 0.625, 0.5, 0.5, 0.5, 0.4138, 0.75, 0.375, 0.75, 0.375, 0.75, 0.4138, 0.75, 0.625, 0.7093, 0.625, 0.75, 0.625, 0.75, 0.625, 0.7093, 0.375, 0.7093, 0.375, 0.75, 0.375, 0.75, 0.375, 0.7093, 0.375, 0.6341, 0.375, 0.7093, 0.375, 0.7093, 0.375, 0.6341, 0.375, 0.7093, 0.375, 0.75, 0.375, 0.75, 0.375, 0.7093, 0.375, 0.75, 0.375, 0.7093, 0.375, 0.7093, 0.375, 0.75, 0.375, 0.75, 0.375, 0.75, 0.375, 0.75, 0.375, 0.75, 0.375, 0.75, 0.375, 0.75, 0.375, 0.75, 0.375, 0.75, 0.375, 0.75, 0.375, 0.75, 0.375, 0.75, 0.375, 0.75, 0.375, 0.7093, 0.375, 0.6341, 0.375, 0.6341, 0.375, 0.7093, 0.375, 0.75, 0.375, 0.7093, 0.375, 0.7093, 0.375, 0.75, 0.375, 0.6341, 0.375, 0.6225, 0.375, 0.6225, 0.375, 0.6341, 0.375, 0.6225, 0.375, 0.5, 0.375, 0.5, 0.375, 0.6225, 0.375, 0.5, 0.375, 0.5, 0.375, 0.5, 0.375, 0.5, 0.375, 0.5, 0.375, 0.5, 0.375, 0.5, 0.375, 0.5, 0.375, 0.5, 0.375, 0.5, 0.375, 0.5, 0.375, 0.6341, 0.375, 0.7093, 0.375, 0.7093, 0.375, 0.6341, 0.375, 0.6341, 0.375, 0.6225, 0.375, 0.6341, 0.375, 0.6341, 0.375, 0.7093, 0.375, 0.7093, 0.375, 0.6341, 0.375, 0.6225, 0.375, 0.6341, 0.375, 0.6341, 0.375, 0.6225, 0.375, 0.6341, 0.375, 0.6225, 0.375, 0.6225, 0.375, 0.6341, 0.375, 0.7093, 0.375, 0.6341, 0.375, 0.6341, 0.375, 0.7093, 0.5, 0.75, 0.4138, 0.75, 0.4138, 0.75, 0.5, 0.75, 0.375, 0.5, 0.4138, 0.5, 0.4138, 0.5, 0.375, 0.5, 0.375, 0.4592, 0.4138, 0.4592, 0.4138, 0.5, 0.375, 0.5, 0.375, 0.5, 0.4138, 0.5, 0.4138, 0.5, 0.375, 0.5, 0.375, 0.8316, 0.4138, 0.8316, 0.4138, 0.875, 0.375, 0.875, 0.375, 0.7093, 0.4138, 0.7093, 0.4138, 0.75, 0.375, 0.75, 0.375, 0.7908, 0.4138, 0.7908, 0.4138, 0.8316, 0.375, 0.8316, 0.375, 0.375, 0.4138, 0.375, 0.4138, 0.4184, 0.375, 0.4184, 0.375, 0.6225, 0.4138, 0.6225, 0.4138, 0.6341, 0.375, 0.6341, 0.375, 0.5, 0.4138, 0.5, 0.4138, 0.6225, 0.375, 0.6225, 0.375, 0.75, 0.4138, 0.75, 0.4138, 0.7908, 0.375, 0.7908, 0.375, 0.4184, 0.4138, 0.4184, 0.4138, 0.4592, 0.375, 0.4592, 0.375, 0.6341, 0.4138, 0.6341, 0.4138, 0.7093, 0.375, 0.7093, 0.5, 0.75, 0.4138, 0.75, 0.4138, 0.75, 0.5, 0.75, 0.375, 0.5, 0.4138, 0.5, 0.4138, 0.5, 0.375, 0.5, 0.5, 0.75, 0.4138, 0.75, 0.4138, 0.75, 0.5, 0.75, 0.375, 0.5, 0.375, 0.5, 0.375, 0.5, 0.375, 0.5, 0.375, 0.75, 0.375, 0.75, 0.375, 0.75, 0.375, 0.75, 0.625, 0.7093, 0.625, 0.75, 0.625, 0.75, 0.625, 0.7093, 0.4138, 0.75, 0.375, 0.75, 0.375, 0.75, 0.4138, 0.75, 0.5, 0.5, 0.625, 0.5, 0.625, 0.5, 0.5, 0.5, 0.375, 0.6225, 0.375, 0.5, 0.375, 0.5, 0.375, 0.6225, 0.375, 0.5, 0.375, 0.5, 0.375, 0.5, 0.375, 0.5, 0.375, 0.5, 0.375, 0.5, 0.375, 0.5, 0.375, 0.5, 0.375, 0.7093, 0.375, 0.6341, 0.375, 0.6341, 0.375, 0.7093, 0.625, 0.6225, 0.625, 0.6341, 0.625, 0.6341, 0.625, 0.6225, 0.625, 0.5, 0.625, 0.6225, 0.625, 0.6225, 0.625, 0.5, 0.375, 0.6341, 0.375, 0.6225, 0.375, 0.6225, 0.375, 0.6341, 0.375, 0.75, 0.375, 0.7093, 0.375, 0.7093, 0.375, 0.75, 0.625, 0.6341, 0.625, 0.7093, 0.625, 0.7093, 0.625, 0.6341, 0.4138, 0.5, 0.5, 0.5, 0.5, 0.5, 0.4138, 0.5, 0.625, 0.75, 0.5, 0.75, 0.5, 0.75, 0.625, 0.75, 0.375, 0.75, 0.375, 0.75, 0.375, 0.75, 0.375, 0.75, 0.375, 0.75, 0.375, 0.75, 0.375, 0.75, 0.375, 0.75, 0.375, 0.75, 0.375, 0.75, 0.375, 0.75, 0.375, 0.75, 0.375, 0.5, 0.375, 0.5, 0.375, 0.5, 0.375, 0.5, 0.375, 0.5, 0.375, 0.5, 0.375, 0.5, 0.375, 0.5, 0.375, 0.5, 0.375, 0.5, 0.375, 0.5, 0.375, 0.5, 0.375, 0.6225, 0.375, 0.5, 0.375, 0.5, 0.375, 0.6225, 0.375, 0.6341, 0.375, 0.6225, 0.375, 0.6225, 0.375, 0.6341, 0.375, 0.75, 0.375, 0.7093, 0.375, 0.7093, 0.375, 0.75, 0.375, 0.7093, 0.375, 0.6341, 0.375, 0.6341, 0.375, 0.7093, 0.375, 0.75, 0.375, 0.75, 0.375, 0.75, 0.375, 0.75, 0.375, 0.75, 0.375, 0.75, 0.375, 0.75, 0.375, 0.75, 0.375, 0.75, 0.375, 0.75, 0.375, 0.75, 0.375, 0.75, 0.375, 0.7093, 0.375, 0.75, 0.375, 0.75, 0.375, 0.7093, 0.375, 0.6341, 0.375, 0.7093, 0.375, 0.7093, 0.375, 0.6341, 0.375, 0.5, 0.375, 0.6225, 0.375, 0.6225, 0.375, 0.5, 0.375, 0.6225, 0.375, 0.6341, 0.375, 0.6341, 0.375, 0.6225, 0.375, 0.5, 0.375, 0.5, 0.375, 0.5, 0.375, 0.5, 0.0, 0.0, 0.0, 0.0, 0.0, 0.0, 0.0, 0.0, 0.0, 0.0, 0.0, 0.0, 0.0, 0.0, 0.0, 0.0, 0.0, 0.0, 0.0, 0.0, 0.0, 0.0, 0.0, 0.0, 0.0, 0.0, 0.0, 0.0, 0.0, 0.0, 0.0, 0.0, 0.0, 0.0, 0.0, 0.0, 0.0, 0.0, 0.0, 0.0, 0.0, 0.0, 0.0, 0.0, 0.0, 0.0, 0.0, 0.0, 0.0, 0.0, 0.0, 0.0, 0.0, 0.0, 0.0, 0.0, 0.0, 0.0, 0.0, 0.0, 0.0, 0.0, 0.0, 0.0, 0.0, 0.0, 0.0, 0.0, 0.0, 0.0, 0.0, 0.0, 0.0, 0.0, 0.0, 0.0, 0.0, 0.0, 0.0, 0.0, 0.0, 0.0, 0.0, 0.0, 0.0, 0.0, 0.0, 0.0, 0.0, 0.0, 0.0, 0.0, 0.0, 0.0, 0.0, 0.0, 0.0, 0.0, 0.0, 0.0, 0.0, 0.0, 0.0, 0.0, 0.0, 0.0, 0.0, 0.0, 0.0, 0.0, 0.0, 0.0, 0.0, 0.0, 0.0, 0.0, 0.0, 0.0, 0.0, 0.0, 0.0, 0.0, 0.0, 0.0, 0.0, 0.0, 0.0, 0.0, 0.0, 0.0, 0.0, 0.0, 0.0, 0.0, 0.0, 0.0, 0.0, 0.0, 0.0, 0.0, 0.0, 0.0, 0.0, 0.0, 0.0, 0.0, 0.0, 0.0, 0.0, 0.0, 0.0, 0.0, 0.0, 0.0, 0.0, 0.0, 0.0, 0.0, 0.0, 0.0, 0.0, 0.0, 0.0, 0.0, 0.0, 0.0, 0.0, 0.0, 0.0, 0.0, 0.0, 0.0, 0.0, 0.0, 0.0, 0.0, 0.0, 0.0, 0.0, 0.0, 0.0, 0.0, 0.0, 0.0, 0.0, 0.0, 0.0, 0.0, 0.0, 0.0, 0.0, 0.0, 0.0, 0.0, 0.0, 0.0, 0.0, 0.0, 0.0, 0.0, 0.0, 0.0, 0.0, 0.0, 0.0, 0.0, 0.0, 0.0, 0.0, 0.0, 0.0, 0.0, 0.0, 0.0, 0.0, 0.0, 0.0, 0.0, 0.0, 0.0, 0.0, 0.0, 0.0, 0.0, 0.0, 0.0, 0.0, 0.0, 0.0, 0.0, 0.0, 0.0, 0.0, 0.0, 0.0, 0.0, 0.0, 0.0, 0.0, 0.0, 0.0, 0.0, 0.0, 0.0, 0.0, 0.0, 0.0, 0.0, 0.0, 0.0, 0.0, 0.0, 0.0, 0.0, 0.0, 0.0, 0.0, 0.0, 0.0, 0.0, 0.0, 0.0, 0.0, 0.0, 0.0, 0.0, 0.0, 0.0, 0.0, 0.0, 0.0, 0.0, 0.0, 0.0, 0.0, 0.0, 0.0, 0.0, 0.0, 0.0, 0.0, 0.0, 0.0, 0.0, 0.0, 0.0, 0.0, 0.0, 0.0, 0.0, 0.0, 0.0, 0.0, 0.0, 0.0, 0.0, 0.0, 0.0, 0.0, 0.0, 0.0, 0.0, 0.0, 0.0, 0.0, 0.0, 0.0, 0.0, 0.0, 0.0, 0.0, 0.0, 0.0, 0.0, 0.0, 0.0, 0.0, 0.0, 0.0, 0.0, 0.0, 0.0, 0.0, 0.0, 0.0, 0.0, 0.0, 0.0, 0.0, 0.0, 0.0, 0.0, 0.0, 0.0, 0.0, 0.0, 0.0, 0.0, 0.0, 0.0, 0.0, 0.0, 0.0, 0.0, 0.0, 0.0, 0.0, 0.0, 0.0, 0.0, 0.0, 0.0, 0.0, 0.0, 0.0, 0.0, 0.0, 0.0, 0.0, 0.0, 0.0, 0.0, 0.0, 0.0, 0.0, 0.0, 0.0, 0.0, 0.0, 0.0, 0.0, 0.0, 0.0, 0.0, 0.0, 0.0, 0.0, 0.0, 0.0, 0.0, 0.0, 0.0, 0.0, 0.0, 0.0, 0.0, 0.0, 0.0, 0.0, 0.0, 0.0, 0.0, 0.0, 0.0, 0.0, 0.0, 0.0, 0.0, 0.0, 0.0, 0.0, 0.0, 0.0, 0.0, 0.0, 0.0, 0.0, 0.0, 0.0, 0.0, 0.0, 0.0, 0.0, 0.0, 0.0, 0.0, 0.0, 0.0, 0.0, 0.0, 0.0, 0.0, 0.0, 0.0, 0.0, 0.0, 0.0, 0.0, 0.0, 0.0, 0.0, 0.0, 0.0, 0.0, 0.0, 0.0, 0.0, 0.0, 0.0, 0.0, 0.0, 0.0, 0.0, 0.0, 0.0, 0.0, 0.0, 0.0, 0.0, 0.0, 0.0, 0.0, 0.0, 0.0, 0.0, 0.0, 0.0, 0.0, 0.0, 0.0, 0.0, 0.0, 0.0, 0.0, 0.0, 0.0, 0.0, 0.0, 0.0, 0.0, 0.0, 0.0, 0.0, 0.0, 0.0, 0.0, 0.0, 0.0, 0.0, 0.0, 0.0, 0.0, 0.0, 0.0, 0.0, 0.0, 0.0, 0.0, 0.0, 0.0, 0.0, 0.0, 0.0, 0.0, 0.0, 0.0, 0.0, 0.0, 0.0, 0.0, 0.0, 0.0, 0.0, 0.0, 0.0, 0.0, 0.0, 0.0, 0.0, 0.0, 0.0, 0.0, 0.375, 0.75, 0.375, 0.75, 0.375, 0.75, 0.375, 0.75, 0.5, 0.4592, 0.5, 0.5, 0.625, 0.5, 0.625, 0.4592, 0.625, 0.7093, 0.625, 0.7093, 0.625, 0.75, 0.625, 0.75, 0.4138, 0.75, 0.4138, 0.75, 0.375, 0.75, 0.375, 0.75, 0.3342, 0.7093, 0.3342, 0.75, 0.375, 0.75, 0.375, 0.7093, 0.5, 0.5, 0.5, 0.5, 0.625, 0.5, 0.625, 0.5, 0.7066, 0.7093, 0.7066, 0.75, 0.75, 0.75, 0.75, 0.7093, 0.375, 0.6225, 0.375, 0.6225, 0.375, 0.5, 0.375, 0.5, 0.5, 0.8316, 0.5, 0.875, 0.625, 0.875, 0.625, 0.8316, 0.5, 0.7093, 0.5, 0.75, 0.625, 0.75, 0.625, 0.7093, 0.375, 0.75, 0.375, 0.75, 0.375, 0.75, 0.375, 0.75, 0.375, 0.6225, 0.375, 0.6225, 0.375, 0.5, 0.375, 0.5, 0.375, 0.5, 0.375, 0.5, 0.375, 0.5, 0.375, 0.5, 0.375, 0.5, 0.375, 0.5, 0.375, 0.5, 0.375, 0.5, 0.375, 0.6225, 0.375, 0.6225, 0.375, 0.5, 0.375, 0.5, 0.375, 0.75, 0.375, 0.75, 0.375, 0.75, 0.375, 0.75, 0.375, 0.7093, 0.375, 0.7093, 0.375, 0.75, 0.375, 0.75, 0.5, 0.7908, 0.5, 0.8316, 0.625, 0.8316, 0.625, 0.7908, 0.6658, 0.7093, 0.6658, 0.75, 0.7066, 0.75, 0.7066, 0.7093, 0.25, 0.7093, 0.25, 0.75, 0.2934, 0.75, 0.2934, 0.7093, 0.5, 0.375, 0.5, 0.4184, 0.625, 0.4184, 0.625, 0.375, 0.375, 0.75, 0.375, 0.75, 0.375, 0.75, 0.375, 0.75, 0.375, 0.7093, 0.375, 0.7093, 0.375, 0.75, 0.375, 0.75, 0.375, 0.6225, 0.375, 0.6225, 0.375, 0.5, 0.375, 0.5, 0.375, 0.5, 0.375, 0.5, 0.375, 0.5, 0.375, 0.5, 0.375, 0.7093, 0.375, 0.7093, 0.375, 0.6341, 0.375, 0.6341, 0.375, 0.6225, 0.375, 0.6225, 0.375, 0.6341, 0.375, 0.6341, 0.375, 0.6225, 0.375, 0.6225, 0.375, 0.6341, 0.375, 0.6341, 0.25, 0.6225, 0.25, 0.6341, 0.2934, 0.6341, 0.2934, 0.6225, 0.6658, 0.6225, 0.6658, 0.6341, 0.7066, 0.6341, 0.7066, 0.6225, 0.375, 0.6225, 0.375, 0.6225, 0.375, 0.6341, 0.375, 0.6341, 0.375, 0.7093, 0.375, 0.7093, 0.375, 0.6341, 0.375, 0.6341, 0.375, 0.7093, 0.375, 0.7093, 0.375, 0.6341, 0.375, 0.6341, 0.5, 0.6225, 0.5, 0.6341, 0.625, 0.6341, 0.625, 0.6225, 0.375, 0.7093, 0.375, 0.7093, 0.375, 0.6341, 0.375, 0.6341, 0.7066, 0.6225, 0.7066, 0.6341, 0.75, 0.6341, 0.75, 0.6225, 0.3342, 0.6225, 0.3342, 0.6341, 0.375, 0.6341, 0.375, 0.6225, 0.625, 0.6225, 0.625, 0.6225, 0.625, 0.6341, 0.625, 0.6341, 0.625, 0.5, 0.625, 0.5, 0.625, 0.6225, 0.625, 0.6225, 0.3342, 0.5, 0.3342, 0.6225, 0.375, 0.6225, 0.375, 0.5, 0.7066, 0.5, 0.7066, 0.6225, 0.75, 0.6225, 0.75, 0.5, 0.5, 0.5, 0.5, 0.6225, 0.625, 0.6225, 0.625, 0.5, 0.375, 0.5, 0.375, 0.5, 0.375, 0.6225, 0.375, 0.6225, 0.6658, 0.5, 0.6658, 0.6225, 0.7066, 0.6225, 0.7066, 0.5, 0.25, 0.5, 0.25, 0.6225, 0.2934, 0.6225, 0.2934, 0.5, 0.375, 0.5, 0.375, 0.5, 0.375, 0.6225, 0.375, 0.6225, 0.375, 0.5, 0.375, 0.5, 0.375, 0.6225, 0.375, 0.6225, 0.375, 0.6341, 0.375, 0.6341, 0.375, 0.6225, 0.375, 0.6225, 0.375, 0.6341, 0.375, 0.6341, 0.375, 0.6225, 0.375, 0.6225, 0.375, 0.6341, 0.375, 0.6341, 0.375, 0.6225, 0.375, 0.6225, 0.375, 0.6341, 0.375, 0.6341, 0.375, 0.6225, 0.375, 0.6225, 0.625, 0.5, 0.625, 0.6225, 0.6658, 0.6225, 0.6658, 0.5, 0.2934, 0.5, 0.2934, 0.6225, 0.3342, 0.6225, 0.3342, 0.5, 0.2934, 0.6225, 0.2934, 0.6341, 0.3342, 0.6341, 0.3342, 0.6225, 0.625, 0.6225, 0.625, 0.6341, 0.6658, 0.6341, 0.6658, 0.6225, 0.625, 0.7093, 0.625, 0.75, 0.6658, 0.75, 0.6658, 0.7093, 0.5, 0.75, 0.5, 0.7908, 0.625, 0.7908, 0.625, 0.75, 0.2934, 0.7093, 0.2934, 0.75, 0.3342, 0.75, 0.3342, 0.7093, 0.5, 0.4184, 0.5, 0.4592, 0.625, 0.4592, 0.625, 0.4184, 0.2934, 0.6341, 0.2934, 0.7093, 0.3342, 0.7093, 0.3342, 0.6341, 0.625, 0.6341, 0.625, 0.7093, 0.6658, 0.7093, 0.6658, 0.6341, 0.375, 0.75, 0.375, 0.75, 0.375, 0.7093, 0.375, 0.7093, 0.375, 0.75, 0.375, 0.75, 0.375, 0.7093, 0.375, 0.7093, 0.375, 0.75, 0.375, 0.75, 0.375, 0.7093, 0.375, 0.7093, 0.375, 0.75, 0.375, 0.75, 0.375, 0.7093, 0.375, 0.7093, 0.375, 0.6341, 0.375, 0.6341, 0.375, 0.7093, 0.375, 0.7093, 0.375, 0.7093, 0.375, 0.7093, 0.375, 0.75, 0.375, 0.75, 0.25, 0.6341, 0.25, 0.7093, 0.2934, 0.7093, 0.2934, 0.6341, 0.6658, 0.6341, 0.6658, 0.7093, 0.7066, 0.7093, 0.7066, 0.6341, 0.375, 0.6341, 0.375, 0.6341, 0.375, 0.7093, 0.375, 0.7093, 0.5, 0.6341, 0.5, 0.7093, 0.625, 0.7093, 0.625, 0.6341, 0.7066, 0.6341, 0.7066, 0.7093, 0.75, 0.7093, 0.75, 0.6341, 0.3342, 0.6341, 0.3342, 0.7093, 0.375, 0.7093, 0.375, 0.6341, 0.625, 0.6341, 0.625, 0.6341, 0.625, 0.7093, 0.625, 0.7093, 0.4138, 0.6341, 0.4138, 0.7093, 0.5, 0.7093, 0.5, 0.6341, 0.4138, 0.4184, 0.4138, 0.4592, 0.5, 0.4592, 0.5, 0.4184, 0.4138, 0.75, 0.4138, 0.7908, 0.5, 0.7908, 0.5, 0.75, 0.4138, 0.5, 0.4138, 0.6225, 0.5, 0.6225, 0.5, 0.5, 0.4138, 0.6225, 0.4138, 0.6341, 0.5, 0.6341, 0.5, 0.6225, 0.4138, 0.375, 0.4138, 0.4184, 0.5, 0.4184, 0.5, 0.375, 0.4138, 0.7908, 0.4138, 0.8316, 0.5, 0.8316, 0.5, 0.7908, 0.4138, 0.7093, 0.4138, 0.75, 0.5, 0.75, 0.5, 0.7093, 0.4138, 0.8316, 0.4138, 0.875, 0.5, 0.875, 0.5, 0.8316, 0.4138, 0.5, 0.4138, 0.5, 0.5, 0.5, 0.5, 0.5, 0.625, 0.75, 0.625, 0.75, 0.5, 0.75, 0.5, 0.75, 0.4138, 0.4592, 0.4138, 0.5, 0.5, 0.5, 0.5, 0.4592, 0.625, 0.75, 0.625, 0.75, 0.5, 0.75, 0.5, 0.75, 0.4138, 0.5, 0.4138, 0.5, 0.5, 0.5, 0.5, 0.5, 0.625, 0.6341, 0.625, 0.6341, 0.625, 0.7093, 0.625, 0.7093, 0.375, 0.75, 0.375, 0.75, 0.375, 0.7093, 0.375, 0.7093, 0.375, 0.6341, 0.375, 0.6341, 0.375, 0.6225, 0.375, 0.6225, 0.625, 0.5, 0.625, 0.5, 0.625, 0.6225, 0.625, 0.6225, 0.625, 0.6225, 0.625, 0.6225, 0.625, 0.6341, 0.625, 0.6341, 0.375, 0.7093, 0.375, 0.7093, 0.375, 0.6341, 0.375, 0.6341, 0.375, 0.75, 0.375, 0.75, 0.375, 0.75, 0.375, 0.75, 0.375, 0.5, 0.375, 0.5, 0.375, 0.5, 0.375, 0.5, 0.375, 0.5, 0.375, 0.5, 0.375, 0.5, 0.375, 0.5, 0.375, 0.75, 0.375, 0.75, 0.375, 0.75, 0.375, 0.75, 0.375, 0.6225, 0.375, 0.6225, 0.375, 0.5, 0.375, 0.5, 0.5, 0.5, 0.5, 0.5, 0.625, 0.5, 0.625, 0.5, 0.4138, 0.75, 0.4138, 0.75, 0.375, 0.75, 0.375, 0.75, 0.625, 0.7093, 0.625, 0.7093, 0.625, 0.75, 0.625, 0.75, 0.375, 0.7093, 0.375, 0.7093, 0.375, 0.75, 0.375, 0.75, 0.375, 0.6341, 0.375, 0.6341, 0.375, 0.7093, 0.375, 0.7093, 0.375, 0.7093, 0.375, 0.7093, 0.375, 0.75, 0.375, 0.75, 0.375, 0.75, 0.375, 0.75, 0.375, 0.7093, 0.375, 0.7093, 0.375, 0.75, 0.375, 0.75, 0.375, 0.75, 0.375, 0.75, 0.375, 0.75, 0.375, 0.75, 0.375, 0.75, 0.375, 0.75, 0.375, 0.75, 0.375, 0.75, 0.375, 0.75, 0.375, 0.75, 0.375, 0.7093, 0.375, 0.7093, 0.375, 0.6341, 0.375, 0.6341, 0.375, 0.75, 0.375, 0.75, 0.375, 0.7093, 0.375, 0.7093, 0.375, 0.6341, 0.375, 0.6341, 0.375, 0.6225, 0.375, 0.6225, 0.375, 0.6225, 0.375, 0.6225, 0.375, 0.5, 0.375, 0.5, 0.375, 0.5, 0.375, 0.5, 0.375, 0.5, 0.375, 0.5, 0.375, 0.5, 0.375, 0.5, 0.375, 0.5, 0.375, 0.5, 0.375, 0.5, 0.375, 0.5, 0.375, 0.5, 0.375, 0.6341, 0.375, 0.6341, 0.375, 0.7093, 0.375, 0.7093, 0.375, 0.6341, 0.375, 0.6341, 0.375, 0.6225, 0.375, 0.6341, 0.375, 0.6341, 0.375, 0.7093, 0.375, 0.7093, 0.375, 0.6225, 0.375, 0.6225, 0.375, 0.6341, 0.375, 0.6341, 0.375, 0.6341, 0.375, 0.6341, 0.375, 0.6225, 0.375, 0.6225, 0.375, 0.7093, 0.375, 0.7093, 0.375, 0.6341, 0.375, 0.6341, 0.5, 0.75, 0.5, 0.75, 0.4138, 0.75, 0.4138, 0.75, 0.375, 0.5, 0.375, 0.5, 0.4138, 0.5, 0.4138, 0.5, 0.375, 0.4592, 0.375, 0.5, 0.4138, 0.5, 0.4138, 0.4592, 0.375, 0.5, 0.375, 0.5, 0.4138, 0.5, 0.4138, 0.5, 0.375, 0.8316, 0.375, 0.875, 0.4138, 0.875, 0.4138, 0.8316, 0.375, 0.7093, 0.375, 0.75, 0.4138, 0.75, 0.4138, 0.7093, 0.375, 0.7908, 0.375, 0.8316, 0.4138, 0.8316, 0.4138, 0.7908, 0.375, 0.375, 0.375, 0.4184, 0.4138, 0.4184, 0.4138, 0.375, 0.375, 0.6225, 0.375, 0.6341, 0.4138, 0.6341, 0.4138, 0.6225, 0.375, 0.5, 0.375, 0.6225, 0.4138, 0.6225, 0.4138, 0.5, 0.375, 0.75, 0.375, 0.7908, 0.4138, 0.7908, 0.4138, 0.75, 0.375, 0.4184, 0.375, 0.4592, 0.4138, 0.4592, 0.4138, 0.4184, 0.375, 0.6341, 0.375, 0.7093, 0.4138, 0.7093, 0.4138, 0.6341, 0.5, 0.75, 0.5, 0.75, 0.4138, 0.75, 0.4138, 0.75, 0.375, 0.5, 0.375, 0.5, 0.4138, 0.5, 0.4138, 0.5, 0.5, 0.75, 0.5, 0.75, 0.4138, 0.75, 0.4138, 0.75, 0.375, 0.5, 0.375, 0.5, 0.375, 0.5, 0.375, 0.5, 0.375, 0.75, 0.375, 0.75, 0.375, 0.75, 0.375, 0.75, 0.625, 0.7093, 0.625, 0.7093, 0.625, 0.75, 0.625, 0.75, 0.4138, 0.75, 0.4138, 0.75, 0.375, 0.75, 0.375, 0.75, 0.5, 0.5, 0.5, 0.5, 0.625, 0.5, 0.625, 0.5, 0.375, 0.6225, 0.375, 0.6225, 0.375, 0.5, 0.375, 0.5, 0.375, 0.5, 0.375, 0.5, 0.375, 0.5, 0.375, 0.5, 0.375, 0.5, 0.375, 0.5, 0.375, 0.5, 0.375, 0.5, 0.375, 0.7093, 0.375, 0.7093, 0.375, 0.6341, 0.375, 0.6341, 0.625, 0.6225, 0.625, 0.6225, 0.625, 0.6341, 0.625, 0.6341, 0.625, 0.5, 0.625, 0.5, 0.625, 0.6225, 0.625, 0.6225, 0.375, 0.6341, 0.375, 0.6341, 0.375, 0.6225, 0.375, 0.6225, 0.375, 0.75, 0.375, 0.75, 0.375, 0.7093, 0.375, 0.7093, 0.625, 0.6341, 0.625, 0.6341, 0.625, 0.7093, 0.625, 0.7093, 0.4138, 0.5, 0.4138, 0.5, 0.5, 0.5, 0.5, 0.5, 0.625, 0.75, 0.625, 0.75, 0.5, 0.75, 0.5, 0.75, 0.375, 0.75, 0.375, 0.75, 0.375, 0.75, 0.375, 0.75, 0.375, 0.75, 0.375, 0.75, 0.375, 0.75, 0.375, 0.75, 0.375, 0.75, 0.375, 0.75, 0.375, 0.75, 0.375, 0.75, 0.375, 0.5, 0.375, 0.5, 0.375, 0.5, 0.375, 0.5, 0.375, 0.5, 0.375, 0.5, 0.375, 0.5, 0.375, 0.5, 0.375, 0.5, 0.375, 0.5, 0.375, 0.5, 0.375, 0.5, 0.375, 0.6225, 0.375, 0.6225, 0.375, 0.5, 0.375, 0.5, 0.375, 0.6341, 0.375, 0.6341, 0.375, 0.6225, 0.375, 0.6225, 0.375, 0.75, 0.375, 0.75, 0.375, 0.7093, 0.375, 0.7093, 0.375, 0.7093, 0.375, 0.7093, 0.375, 0.6341, 0.375, 0.6341, 0.375, 0.75, 0.375, 0.75, 0.375, 0.75, 0.375, 0.75, 0.375, 0.75, 0.375, 0.75, 0.375, 0.75, 0.375, 0.75, 0.375, 0.75, 0.375, 0.75, 0.375, 0.75, 0.375, 0.75, 0.375, 0.7093, 0.375, 0.7093, 0.375, 0.75, 0.375, 0.75, 0.375, 0.6341, 0.375, 0.6341, 0.375, 0.7093, 0.375, 0.7093, 0.375, 0.5, 0.375, 0.5, 0.375, 0.6225, 0.375, 0.6225, 0.375, 0.6225, 0.375, 0.6225, 0.375, 0.6341, 0.375, 0.6341, 0.375, 0.5, 0.375, 0.5, 0.375, 0.5, 0.375, 0.5, 0.0, 0.0, 0.0, 0.0, 0.0, 0.0, 0.0, 0.0, 0.0, 0.0, 0.0, 0.0, 0.0, 0.0, 0.0, 0.0, 0.0, 0.0, 0.0, 0.0, 0.0, 0.0, 0.0, 0.0, 0.0, 0.0, 0.0, 0.0, 0.0, 0.0, 0.0, 0.0, 0.0, 0.0, 0.0, 0.0, 0.0, 0.0, 0.0, 0.0, 0.0, 0.0, 0.0, 0.0, 0.0, 0.0, 0.0, 0.0, 0.0, 0.0, 0.0, 0.0, 0.0, 0.0, 0.0, 0.0, 0.0, 0.0, 0.0, 0.0, 0.0, 0.0, 0.0, 0.0, 0.0, 0.0, 0.0, 0.0, 0.0, 0.0, 0.0, 0.0, 0.0, 0.0, 0.0, 0.0, 0.0, 0.0, 0.0, 0.0, 0.0, 0.0, 0.0, 0.0, 0.0, 0.0, 0.0, 0.0, 0.0, 0.0, 0.0, 0.0, 0.0, 0.0, 0.0, 0.0, 0.0, 0.0, 0.0, 0.0, 0.0, 0.0, 0.0, 0.0, 0.0, 0.0, 0.0, 0.0, 0.0, 0.0, 0.0, 0.0, 0.0, 0.0, 0.0, 0.0, 0.0, 0.0, 0.0, 0.0, 0.0, 0.0, 0.0, 0.0, 0.0, 0.0, 0.0, 0.0, 0.0, 0.0, 0.0, 0.0, 0.0, 0.0, 0.0, 0.0, 0.0, 0.0, 0.0, 0.0, 0.0, 0.0, 0.0, 0.0, 0.0, 0.0, 0.0, 0.0, 0.0, 0.0, 0.0, 0.0, 0.0, 0.0, 0.0, 0.0, 0.0, 0.0, 0.0, 0.0, 0.0, 0.0, 0.0, 0.0, 0.0, 0.0, 0.0, 0.0, 0.0, 0.0, 0.0, 0.0, 0.0, 0.0, 0.0, 0.0, 0.0, 0.0, 0.0, 0.0, 0.0, 0.0, 0.0, 0.0, 0.0, 0.0, 0.0, 0.0, 0.0, 0.0, 0.0, 0.0, 0.0, 0.0, 0.0, 0.0, 0.0, 0.0, 0.0, 0.0, 0.0, 0.0, 0.0, 0.0, 0.0, 0.0, 0.0, 0.0, 0.0, 0.0, 0.0, 0.0, 0.0, 0.0, 0.0, 0.0, 0.0, 0.0, 0.0, 0.0, 0.0, 0.0, 0.0, 0.0, 0.0, 0.0, 0.0, 0.0, 0.0, 0.0, 0.0, 0.0, 0.0, 0.0, 0.0, 0.0, 0.0, 0.0, 0.0, 0.0, 0.0, 0.0, 0.0, 0.0, 0.0, 0.0, 0.0, 0.0, 0.0, 0.0, 0.0, 0.0, 0.0, 0.0, 0.0, 0.0, 0.0, 0.0, 0.0, 0.0, 0.0, 0.0, 0.0, 0.0, 0.0, 0.0, 0.0, 0.0, 0.0, 0.0, 0.0, 0.0, 0.0, 0.0, 0.0, 0.0, 0.0, 0.0, 0.0, 0.0, 0.0, 0.0, 0.0, 0.0, 0.0, 0.0, 0.0, 0.0, 0.0, 0.0, 0.0, 0.0, 0.0, 0.0, 0.0, 0.0, 0.0, 0.0, 0.0, 0.0, 0.0, 0.0, 0.0, 0.0, 0.0, 0.0, 0.0, 0.0, 0.0, 0.0, 0.0, 0.0, 0.0, 0.0, 0.0, 0.0, 0.0, 0.0, 0.0, 0.0, 0.0, 0.0, 0.0, 0.0, 0.0, 0.0, 0.0, 0.0, 0.0, 0.0, 0.0, 0.0, 0.0, 0.0, 0.0, 0.0, 0.0, 0.0, 0.0, 0.0, 0.0, 0.0, 0.0, 0.0, 0.0, 0.0, 0.0, 0.0, 0.0, 0.0, 0.0, 0.0, 0.0, 0.0, 0.0, 0.0, 0.0, 0.0, 0.0, 0.0, 0.0, 0.0, 0.0, 0.0, 0.0, 0.0, 0.0, 0.0, 0.0, 0.0, 0.0, 0.0, 0.0, 0.0, 0.0, 0.0, 0.0, 0.0, 0.0, 0.0, 0.0, 0.0, 0.0, 0.0, 0.0, 0.0, 0.0, 0.0, 0.0, 0.0, 0.0, 0.0, 0.0, 0.0, 0.0, 0.0, 0.0, 0.0, 0.0, 0.0, 0.0, 0.0, 0.0, 0.0, 0.0, 0.0, 0.0, 0.0, 0.0, 0.0, 0.0, 0.0, 0.0, 0.0, 0.0, 0.0, 0.0, 0.0, 0.0, 0.0, 0.0, 0.0, 0.0, 0.0, 0.0, 0.0, 0.0, 0.0, 0.0, 0.0, 0.0, 0.0, 0.0, 0.0, 0.0, 0.0, 0.0, 0.0, 0.0, 0.0, 0.0, 0.0, 0.0, 0.0, 0.0, 0.0, 0.0, 0.0, 0.0, 0.0, 0.0, 0.0, 0.0, 0.0, 0.0, 0.0, 0.0, 0.0, 0.0, 0.0, 0.0, 0.0, 0.0, 0.0, 0.0, 0.0, 0.0, 0.0, 0.0, 0.0, 0.0, 0.0, 0.0, 0.0, 0.0, 0.0, 0.0, 0.0, 0.0, 0.0, 0.0, 0.0, 0.0, 0.0, 0.0, 0.0, 0.0, 0.0, 0.0, 0.0, 0.0, 0.0, 0.0, 0.0, 0.0, 0.0, 0.0, 0.0, 0.0, 0.0, 0.0, 0.0, 0.0, 0.0, 0.0, 0.0, 0.0, 0.0, 0.0, 0.0, 0.0, 0.0, 0.375, 0.0, 0.625, 0.0, 0.625, 0.25, 0.375, 0.25, 0.375, 0.4167, 0.625, 0.4167, 0.625, 0.5, 0.375, 0.5, 0.375, 0.5, 0.625, 0.5, 0.625, 0.75, 0.375, 0.75, 0.375, 0.9167, 0.625, 0.9167, 0.625, 1.0, 0.375, 1.0, 0.2917, 0.5, 0.375, 0.5, 0.375, 0.75, 0.2917, 0.75, 0.7917, 0.5, 0.875, 0.5, 0.875, 0.75, 0.7917, 0.75, 0.625, 0.5, 0.7083, 0.5, 0.7083, 0.75, 0.625, 0.75, 0.7083, 0.5, 0.7917, 0.5, 0.7917, 0.75, 0.7083, 0.75, 0.125, 0.5, 0.2083, 0.5, 0.2083, 0.75, 0.125, 0.75, 0.2083, 0.5, 0.2917, 0.5, 0.2917, 0.75, 0.2083, 0.75, 0.375, 0.75, 0.625, 0.75, 0.625, 0.8333, 0.375, 0.8333, 0.375, 0.8333, 0.625, 0.8333, 0.625, 0.9167, 0.375, 0.9167, 0.375, 0.25, 0.625, 0.25, 0.625, 0.3333, 0.375, 0.3333, 0.375, 0.3333, 0.625, 0.3333, 0.625, 0.4167, 0.375, 0.4167, 0.375, 0.0, 0.625, 0.0, 0.625, 0.25, 0.375, 0.25, 0.375, 0.25, 0.625, 0.25, 0.625, 0.5, 0.375, 0.5, 0.375, 0.5, 0.625, 0.5, 0.625, 0.75, 0.375, 0.75, 0.375, 0.75, 0.625, 0.75, 0.625, 1.0, 0.375, 1.0, 0.125, 0.5, 0.375, 0.5, 0.375, 0.75, 0.125, 0.75, 0.625, 0.5, 0.875, 0.5, 0.875, 0.75, 0.625, 0.75, 0.375, 0.0, 0.625, 0.0, 0.625, 0.25, 0.375, 0.25, 0.375, 0.25, 0.625, 0.25, 0.625, 0.5, 0.375, 0.5, 0.375, 0.5, 0.625, 0.5, 0.625, 0.75, 0.375, 0.75, 0.375, 0.75, 0.625, 0.75, 0.625, 1.0, 0.375, 1.0, 0.125, 0.5, 0.375, 0.5, 0.375, 0.75, 0.125, 0.75, 0.625, 0.5, 0.875, 0.5, 0.875, 0.75, 0.625, 0.75])
me_cube_001.materials.append(mat_base)
me_cube_001.materials.append(mat_darks)
me_cube_001.materials.append(mat_light)
me_cube_001.update()

# ---- objects
ob_helmet = bpy.data.objects.new('Helmet', me_cube_001)

# ---- transforms, parenting, visibility, modifiers, constraints
ob_helmet.location = (0.0, 0.0, 0.0)

# ---- collection membership
col_collection.objects.link(ob_helmet)

# ---- scene / render settings (as saved in the file)
scene.frame_start = 1; scene.frame_end = 250; scene.frame_set(1)
scene.render.engine = 'BLENDER_EEVEE_NEXT'
scene.render.bake_bias = 0.0
scene.render.bake_samples = 0
scene.cycles.sampling_pattern = 'TABULATED_SOBOL'
scene.eevee.use_volume_custom_range = False
bpy.context.view_layer.update()

# ---- added for rendering (the .blend has no active camera): camera
cam_auto = bpy.data.cameras.new('AutoCamera')
cam_auto.lens = 50.0
cam_auto.sensor_width = 36.0
cam_auto.clip_end = 1000.0
ob_auto_camera = bpy.data.objects.new('AutoCamera', cam_auto)
scene.collection.objects.link(ob_auto_camera)
ob_auto_camera.location = (8.72541, -10.4705, 5.11699)
ob_auto_camera.rotation_euler = (1.09748, -7.21219e-08, 0.694738)
scene.camera = ob_auto_camera
bpy.context.view_layer.update()

